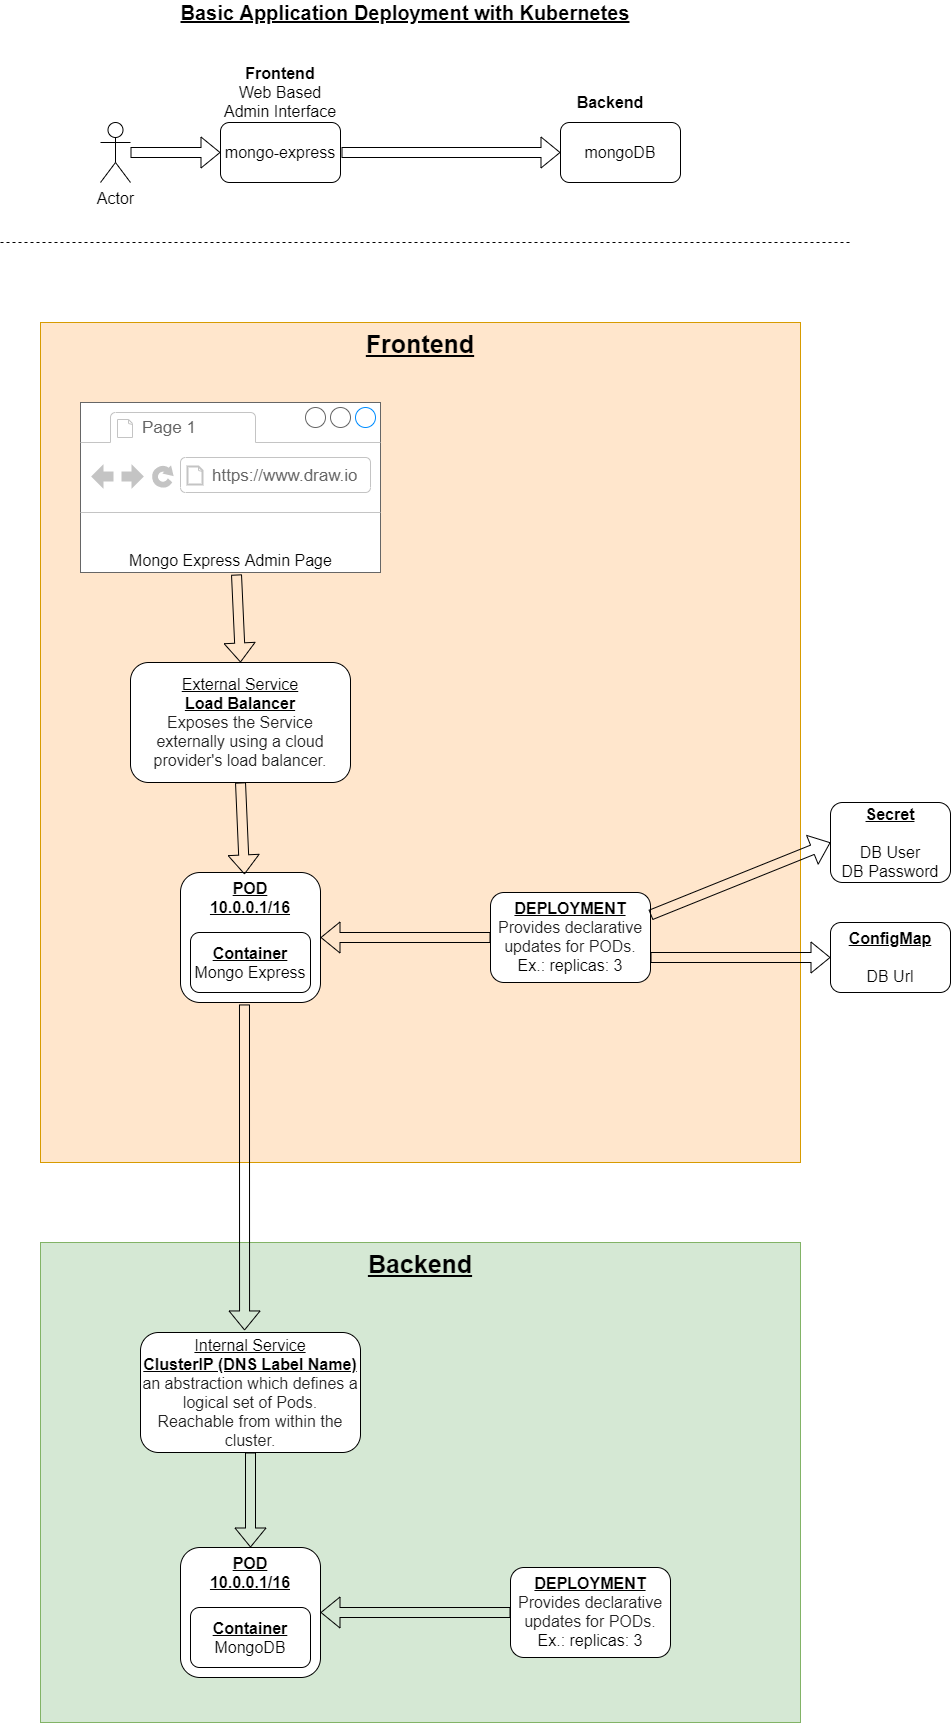

The diagram above was exported from draw.io. Its source (the exported page's mxGraphModel, read from the mxfile embedded in the PNG):
<mxGraphModel dx="1422" dy="705" grid="1" gridSize="10" guides="1" tooltips="1" connect="1" arrows="1" fold="1" page="1" pageScale="1" pageWidth="850" pageHeight="1100" math="0" shadow="0">
  <root>
    <mxCell id="0" />
    <mxCell id="1" parent="0" />
    <mxCell id="oaMSAJvdDgK73enINAV7-49" value="&lt;b&gt;&lt;u&gt;&lt;font style=&quot;font-size: 25px&quot;&gt;Backend&lt;/font&gt;&lt;/u&gt;&lt;/b&gt;" style="rounded=0;whiteSpace=wrap;html=1;fontSize=16;verticalAlign=top;fillColor=#d5e8d4;strokeColor=#82b366;" parent="1" vertex="1">
      <mxGeometry x="40" y="1280" width="760" height="480" as="geometry" />
    </mxCell>
    <mxCell id="oaMSAJvdDgK73enINAV7-1" value="mongo-express" style="rounded=1;whiteSpace=wrap;html=1;fontSize=16;" parent="1" vertex="1">
      <mxGeometry x="220" y="160" width="120" height="60" as="geometry" />
    </mxCell>
    <mxCell id="oaMSAJvdDgK73enINAV7-2" value="mongoDB" style="rounded=1;whiteSpace=wrap;html=1;fontSize=16;" parent="1" vertex="1">
      <mxGeometry x="560" y="160" width="120" height="60" as="geometry" />
    </mxCell>
    <mxCell id="oaMSAJvdDgK73enINAV7-3" value="&lt;b&gt;Frontend&lt;/b&gt;&lt;br&gt;Web Based&lt;br&gt;Admin Interface" style="text;html=1;strokeColor=none;fillColor=none;align=center;verticalAlign=middle;whiteSpace=wrap;rounded=0;fontSize=16;" parent="1" vertex="1">
      <mxGeometry x="180" y="120" width="200" height="20" as="geometry" />
    </mxCell>
    <mxCell id="oaMSAJvdDgK73enINAV7-4" value="&lt;b&gt;Backend&lt;/b&gt;" style="text;html=1;strokeColor=none;fillColor=none;align=center;verticalAlign=middle;whiteSpace=wrap;rounded=0;fontSize=16;" parent="1" vertex="1">
      <mxGeometry x="570" y="130" width="80" height="20" as="geometry" />
    </mxCell>
    <mxCell id="oaMSAJvdDgK73enINAV7-5" value="&lt;font style=&quot;font-size: 20px&quot;&gt;Basic Application Deployment with Kubernetes&lt;/font&gt;" style="text;html=1;strokeColor=none;fillColor=none;align=center;verticalAlign=middle;whiteSpace=wrap;rounded=0;fontStyle=5" parent="1" vertex="1">
      <mxGeometry x="170" y="40" width="470" height="20" as="geometry" />
    </mxCell>
    <mxCell id="oaMSAJvdDgK73enINAV7-8" value="" style="shape=flexArrow;endArrow=classic;html=1;fontSize=16;entryX=0;entryY=0.5;entryDx=0;entryDy=0;" parent="1" target="oaMSAJvdDgK73enINAV7-2" edge="1">
      <mxGeometry width="50" height="50" relative="1" as="geometry">
        <mxPoint x="341" y="190" as="sourcePoint" />
        <mxPoint x="510" y="320" as="targetPoint" />
      </mxGeometry>
    </mxCell>
    <mxCell id="oaMSAJvdDgK73enINAV7-14" value="Actor" style="shape=umlActor;verticalLabelPosition=bottom;verticalAlign=top;html=1;outlineConnect=0;fontSize=16;" parent="1" vertex="1">
      <mxGeometry x="100" y="160" width="30" height="60" as="geometry" />
    </mxCell>
    <mxCell id="oaMSAJvdDgK73enINAV7-15" value="" style="shape=flexArrow;endArrow=classic;html=1;fontSize=16;" parent="1" source="oaMSAJvdDgK73enINAV7-14" target="oaMSAJvdDgK73enINAV7-1" edge="1">
      <mxGeometry width="50" height="50" relative="1" as="geometry">
        <mxPoint x="460" y="360" as="sourcePoint" />
        <mxPoint x="510" y="310" as="targetPoint" />
      </mxGeometry>
    </mxCell>
    <mxCell id="oaMSAJvdDgK73enINAV7-19" value="&lt;u&gt;Internal Service&lt;br&gt;&lt;/u&gt;&lt;b&gt;&lt;u&gt;ClusterIP (DNS Label Name)&lt;br&gt;&lt;/u&gt;&lt;/b&gt;&lt;span style=&quot;color: rgb(34 , 34 , 34) ; font-family: &amp;#34;open sans&amp;#34; , , &amp;#34;blinkmacsystemfont&amp;#34; , &amp;#34;segoe ui&amp;#34; , &amp;#34;roboto&amp;#34; , &amp;#34;helvetica neue&amp;#34; , &amp;#34;arial&amp;#34; , sans-serif , &amp;#34;apple color emoji&amp;#34; , &amp;#34;segoe ui emoji&amp;#34; , &amp;#34;segoe ui symbol&amp;#34; ; text-align: left ; background-color: rgb(255 , 255 , 255)&quot;&gt;an abstraction which defines a logical set of Pods.&lt;/span&gt;&lt;b&gt;&lt;br&gt;&lt;/b&gt;&lt;span style=&quot;color: rgb(34 , 34 , 34) ; font-family: &amp;#34;open sans&amp;#34; , , &amp;#34;blinkmacsystemfont&amp;#34; , &amp;#34;segoe ui&amp;#34; , &amp;#34;roboto&amp;#34; , &amp;#34;helvetica neue&amp;#34; , &amp;#34;arial&amp;#34; , sans-serif , &amp;#34;apple color emoji&amp;#34; , &amp;#34;segoe ui emoji&amp;#34; , &amp;#34;segoe ui symbol&amp;#34; ; text-align: left ; background-color: rgb(255 , 255 , 255)&quot;&gt;Reachable from within the cluster.&lt;/span&gt;&lt;b&gt;&lt;br&gt;&lt;/b&gt;" style="rounded=1;whiteSpace=wrap;html=1;fontSize=16;" parent="1" vertex="1">
      <mxGeometry x="140" y="1370" width="220" height="120" as="geometry" />
    </mxCell>
    <mxCell id="oaMSAJvdDgK73enINAV7-11" value="&lt;b&gt;&lt;u&gt;DEPLOYMENT&lt;br&gt;&lt;/u&gt;&lt;/b&gt;&lt;span style=&quot;color: rgb(34 , 34 , 34) ; font-family: &amp;#34;open sans&amp;#34; , , &amp;#34;blinkmacsystemfont&amp;#34; , &amp;#34;segoe ui&amp;#34; , &amp;#34;roboto&amp;#34; , &amp;#34;helvetica neue&amp;#34; , &amp;#34;arial&amp;#34; , sans-serif , &amp;#34;apple color emoji&amp;#34; , &amp;#34;segoe ui emoji&amp;#34; , &amp;#34;segoe ui symbol&amp;#34; ; text-align: left ; background-color: rgb(255 , 255 , 255)&quot;&gt;Provides declarative updates for PODs.&lt;br&gt;&lt;/span&gt;Ex.: replicas: 3" style="rounded=1;whiteSpace=wrap;html=1;fontSize=16;verticalAlign=top;" parent="1" vertex="1">
      <mxGeometry x="510" y="1605" width="160" height="90" as="geometry" />
    </mxCell>
    <mxCell id="oaMSAJvdDgK73enINAV7-20" value="" style="group" parent="1" vertex="1" connectable="0">
      <mxGeometry x="180" y="1585" width="140" height="130" as="geometry" />
    </mxCell>
    <mxCell id="oaMSAJvdDgK73enINAV7-16" value="&lt;b&gt;&lt;u&gt;POD&lt;br&gt;10.0.0.1/16&lt;br&gt;&lt;/u&gt;&lt;/b&gt;" style="rounded=1;whiteSpace=wrap;html=1;fontSize=16;horizontal=1;verticalAlign=top;" parent="oaMSAJvdDgK73enINAV7-20" vertex="1">
      <mxGeometry width="140" height="130" as="geometry" />
    </mxCell>
    <mxCell id="oaMSAJvdDgK73enINAV7-12" value="&lt;b&gt;&lt;u&gt;Container&lt;br&gt;&lt;/u&gt;&lt;/b&gt;MongoDB" style="rounded=1;whiteSpace=wrap;html=1;fontSize=16;" parent="oaMSAJvdDgK73enINAV7-20" vertex="1">
      <mxGeometry x="10" y="60" width="120" height="60" as="geometry" />
    </mxCell>
    <mxCell id="oaMSAJvdDgK73enINAV7-21" value="" style="shape=flexArrow;endArrow=classic;html=1;fontSize=16;exitX=0;exitY=0.5;exitDx=0;exitDy=0;entryX=1;entryY=0.5;entryDx=0;entryDy=0;" parent="1" source="oaMSAJvdDgK73enINAV7-11" target="oaMSAJvdDgK73enINAV7-16" edge="1">
      <mxGeometry width="50" height="50" relative="1" as="geometry">
        <mxPoint x="640" y="1705" as="sourcePoint" />
        <mxPoint x="400" y="1460" as="targetPoint" />
      </mxGeometry>
    </mxCell>
    <mxCell id="oaMSAJvdDgK73enINAV7-36" value="" style="endArrow=none;dashed=1;html=1;fontSize=16;" parent="1" edge="1">
      <mxGeometry width="50" height="50" relative="1" as="geometry">
        <mxPoint y="280" as="sourcePoint" />
        <mxPoint x="850" y="280" as="targetPoint" />
      </mxGeometry>
    </mxCell>
    <mxCell id="oaMSAJvdDgK73enINAV7-41" value="" style="shape=flexArrow;endArrow=classic;html=1;fontSize=16;exitX=0.5;exitY=1;exitDx=0;exitDy=0;" parent="1" source="oaMSAJvdDgK73enINAV7-19" target="oaMSAJvdDgK73enINAV7-16" edge="1">
      <mxGeometry width="50" height="50" relative="1" as="geometry">
        <mxPoint x="390" y="1820" as="sourcePoint" />
        <mxPoint x="440" y="1770" as="targetPoint" />
      </mxGeometry>
    </mxCell>
    <mxCell id="oaMSAJvdDgK73enINAV7-48" value="" style="group" parent="1" vertex="1" connectable="0">
      <mxGeometry x="40" y="360" width="760" height="840" as="geometry" />
    </mxCell>
    <mxCell id="oaMSAJvdDgK73enINAV7-47" value="&lt;font style=&quot;font-size: 25px&quot;&gt;Frontend&lt;/font&gt;" style="rounded=0;whiteSpace=wrap;html=1;fontSize=16;fontStyle=5;verticalAlign=top;fillColor=#ffe6cc;strokeColor=#d79b00;" parent="oaMSAJvdDgK73enINAV7-48" vertex="1">
      <mxGeometry width="760" height="840" as="geometry" />
    </mxCell>
    <mxCell id="oaMSAJvdDgK73enINAV7-43" value="" style="group" parent="oaMSAJvdDgK73enINAV7-48" vertex="1" connectable="0">
      <mxGeometry x="40" y="80" width="630" height="745" as="geometry" />
    </mxCell>
    <mxCell id="oaMSAJvdDgK73enINAV7-25" value="" style="group" parent="oaMSAJvdDgK73enINAV7-43" vertex="1" connectable="0">
      <mxGeometry x="100" y="470" width="140" height="130" as="geometry" />
    </mxCell>
    <mxCell id="oaMSAJvdDgK73enINAV7-26" value="&lt;b&gt;&lt;u&gt;POD&lt;br&gt;10.0.0.1/16&lt;br&gt;&lt;/u&gt;&lt;/b&gt;" style="rounded=1;whiteSpace=wrap;html=1;fontSize=16;horizontal=1;verticalAlign=top;" parent="oaMSAJvdDgK73enINAV7-25" vertex="1">
      <mxGeometry width="140" height="130" as="geometry" />
    </mxCell>
    <mxCell id="oaMSAJvdDgK73enINAV7-27" value="&lt;b&gt;&lt;u&gt;Container&lt;br&gt;&lt;/u&gt;&lt;/b&gt;Mongo Express" style="rounded=1;whiteSpace=wrap;html=1;fontSize=16;" parent="oaMSAJvdDgK73enINAV7-25" vertex="1">
      <mxGeometry x="10" y="60" width="120" height="60" as="geometry" />
    </mxCell>
    <mxCell id="oaMSAJvdDgK73enINAV7-28" value="&lt;b&gt;&lt;u&gt;DEPLOYMENT&lt;br&gt;&lt;/u&gt;&lt;/b&gt;&lt;span style=&quot;color: rgb(34 , 34 , 34) ; font-family: &amp;#34;open sans&amp;#34; , , &amp;#34;blinkmacsystemfont&amp;#34; , &amp;#34;segoe ui&amp;#34; , &amp;#34;roboto&amp;#34; , &amp;#34;helvetica neue&amp;#34; , &amp;#34;arial&amp;#34; , sans-serif , &amp;#34;apple color emoji&amp;#34; , &amp;#34;segoe ui emoji&amp;#34; , &amp;#34;segoe ui symbol&amp;#34; ; text-align: left ; background-color: rgb(255 , 255 , 255)&quot;&gt;Provides declarative updates for PODs.&lt;br&gt;&lt;/span&gt;Ex.: replicas: 3" style="rounded=1;whiteSpace=wrap;html=1;fontSize=16;verticalAlign=top;" parent="oaMSAJvdDgK73enINAV7-43" vertex="1">
      <mxGeometry x="410" y="490" width="160" height="90" as="geometry" />
    </mxCell>
    <mxCell id="oaMSAJvdDgK73enINAV7-29" value="" style="shape=flexArrow;endArrow=classic;html=1;fontSize=16;exitX=0;exitY=0.5;exitDx=0;exitDy=0;entryX=1;entryY=0.5;entryDx=0;entryDy=0;" parent="oaMSAJvdDgK73enINAV7-43" source="oaMSAJvdDgK73enINAV7-28" target="oaMSAJvdDgK73enINAV7-26" edge="1">
      <mxGeometry width="50" height="50" relative="1" as="geometry">
        <mxPoint x="290" y="740" as="sourcePoint" />
        <mxPoint x="340" y="690" as="targetPoint" />
      </mxGeometry>
    </mxCell>
    <mxCell id="oaMSAJvdDgK73enINAV7-32" value="&lt;u&gt;External Service&lt;br&gt;&lt;/u&gt;&lt;b&gt;&lt;u&gt;Load Balancer&lt;br&gt;&lt;/u&gt;&lt;/b&gt;&lt;span style=&quot;color: rgb(34 , 34 , 34) ; font-family: &amp;#34;open sans&amp;#34; , , &amp;#34;blinkmacsystemfont&amp;#34; , &amp;#34;segoe ui&amp;#34; , &amp;#34;roboto&amp;#34; , &amp;#34;helvetica neue&amp;#34; , &amp;#34;arial&amp;#34; , sans-serif , &amp;#34;apple color emoji&amp;#34; , &amp;#34;segoe ui emoji&amp;#34; , &amp;#34;segoe ui symbol&amp;#34; ; text-align: left ; background-color: rgb(255 , 255 , 255)&quot;&gt;Exposes the Service externally using a cloud provider's load balancer.&lt;/span&gt;&lt;b&gt;&lt;br&gt;&lt;/b&gt;" style="rounded=1;whiteSpace=wrap;html=1;fontSize=16;" parent="oaMSAJvdDgK73enINAV7-43" vertex="1">
      <mxGeometry x="50" y="260" width="220" height="120" as="geometry" />
    </mxCell>
    <mxCell id="oaMSAJvdDgK73enINAV7-35" value="" style="shape=flexArrow;endArrow=classic;html=1;fontSize=16;exitX=0.5;exitY=1;exitDx=0;exitDy=0;entryX=0.457;entryY=0.015;entryDx=0;entryDy=0;entryPerimeter=0;" parent="oaMSAJvdDgK73enINAV7-43" source="oaMSAJvdDgK73enINAV7-32" target="oaMSAJvdDgK73enINAV7-26" edge="1">
      <mxGeometry width="50" height="50" relative="1" as="geometry">
        <mxPoint x="330" y="650" as="sourcePoint" />
        <mxPoint x="380" y="600" as="targetPoint" />
      </mxGeometry>
    </mxCell>
    <mxCell id="oaMSAJvdDgK73enINAV7-37" value="Mongo Express Admin Page" style="strokeWidth=1;shadow=0;dashed=0;align=center;html=1;shape=mxgraph.mockup.containers.browserWindow;rSize=0;strokeColor=#666666;strokeColor2=#008cff;strokeColor3=#c4c4c4;mainText=,;recursiveResize=0;fontSize=16;verticalAlign=bottom;" parent="oaMSAJvdDgK73enINAV7-43" vertex="1">
      <mxGeometry width="300" height="170" as="geometry" />
    </mxCell>
    <mxCell id="oaMSAJvdDgK73enINAV7-38" value="Page 1" style="strokeWidth=1;shadow=0;dashed=0;align=center;html=1;shape=mxgraph.mockup.containers.anchor;fontSize=17;fontColor=#666666;align=left;" parent="oaMSAJvdDgK73enINAV7-37" vertex="1">
      <mxGeometry x="60" y="12" width="110" height="26" as="geometry" />
    </mxCell>
    <mxCell id="oaMSAJvdDgK73enINAV7-39" value="https://www.draw.io" style="strokeWidth=1;shadow=0;dashed=0;align=center;html=1;shape=mxgraph.mockup.containers.anchor;rSize=0;fontSize=17;fontColor=#666666;align=left;" parent="oaMSAJvdDgK73enINAV7-37" vertex="1">
      <mxGeometry x="130" y="60" width="250" height="26" as="geometry" />
    </mxCell>
    <mxCell id="oaMSAJvdDgK73enINAV7-40" value="" style="shape=flexArrow;endArrow=classic;html=1;fontSize=16;exitX=0.52;exitY=1.012;exitDx=0;exitDy=0;exitPerimeter=0;entryX=0.5;entryY=0;entryDx=0;entryDy=0;" parent="oaMSAJvdDgK73enINAV7-43" source="oaMSAJvdDgK73enINAV7-37" target="oaMSAJvdDgK73enINAV7-32" edge="1">
      <mxGeometry width="50" height="50" relative="1" as="geometry">
        <mxPoint x="320" y="460" as="sourcePoint" />
        <mxPoint x="370" y="410" as="targetPoint" />
      </mxGeometry>
    </mxCell>
    <mxCell id="oaMSAJvdDgK73enINAV7-34" value="" style="shape=flexArrow;endArrow=classic;html=1;fontSize=16;exitX=0.457;exitY=1.015;exitDx=0;exitDy=0;exitPerimeter=0;entryX=0.473;entryY=-0.017;entryDx=0;entryDy=0;entryPerimeter=0;" parent="1" source="oaMSAJvdDgK73enINAV7-26" target="oaMSAJvdDgK73enINAV7-19" edge="1">
      <mxGeometry width="50" height="50" relative="1" as="geometry">
        <mxPoint x="410" y="1010" as="sourcePoint" />
        <mxPoint x="460" y="960" as="targetPoint" />
      </mxGeometry>
    </mxCell>
    <mxCell id="oaMSAJvdDgK73enINAV7-24" value="&lt;u style=&quot;font-weight: bold&quot;&gt;Secret&lt;/u&gt;&lt;br&gt;&lt;br&gt;DB User&lt;br&gt;DB Password" style="rounded=1;whiteSpace=wrap;html=1;fontSize=16;" parent="1" vertex="1">
      <mxGeometry x="830" y="840" width="120" height="80" as="geometry" />
    </mxCell>
    <mxCell id="oaMSAJvdDgK73enINAV7-31" value="" style="shape=flexArrow;endArrow=classic;html=1;fontSize=16;exitX=1;exitY=0.25;exitDx=0;exitDy=0;entryX=0;entryY=0.5;entryDx=0;entryDy=0;" parent="1" source="oaMSAJvdDgK73enINAV7-28" target="oaMSAJvdDgK73enINAV7-24" edge="1">
      <mxGeometry width="50" height="50" relative="1" as="geometry">
        <mxPoint x="370" y="1180" as="sourcePoint" />
        <mxPoint x="420" y="1130" as="targetPoint" />
      </mxGeometry>
    </mxCell>
    <mxCell id="oaMSAJvdDgK73enINAV7-23" value="&lt;u style=&quot;font-weight: bold&quot;&gt;ConfigMap&lt;/u&gt;&lt;br&gt;&lt;br&gt;DB Url" style="rounded=1;whiteSpace=wrap;html=1;fontSize=16;" parent="1" vertex="1">
      <mxGeometry x="830" y="960" width="120" height="70" as="geometry" />
    </mxCell>
    <mxCell id="oaMSAJvdDgK73enINAV7-30" value="" style="shape=flexArrow;endArrow=classic;html=1;fontSize=16;entryX=0;entryY=0.5;entryDx=0;entryDy=0;" parent="1" target="oaMSAJvdDgK73enINAV7-23" edge="1">
      <mxGeometry width="50" height="50" relative="1" as="geometry">
        <mxPoint x="650" y="995" as="sourcePoint" />
        <mxPoint x="420" y="1130" as="targetPoint" />
      </mxGeometry>
    </mxCell>
  </root>
</mxGraphModel>